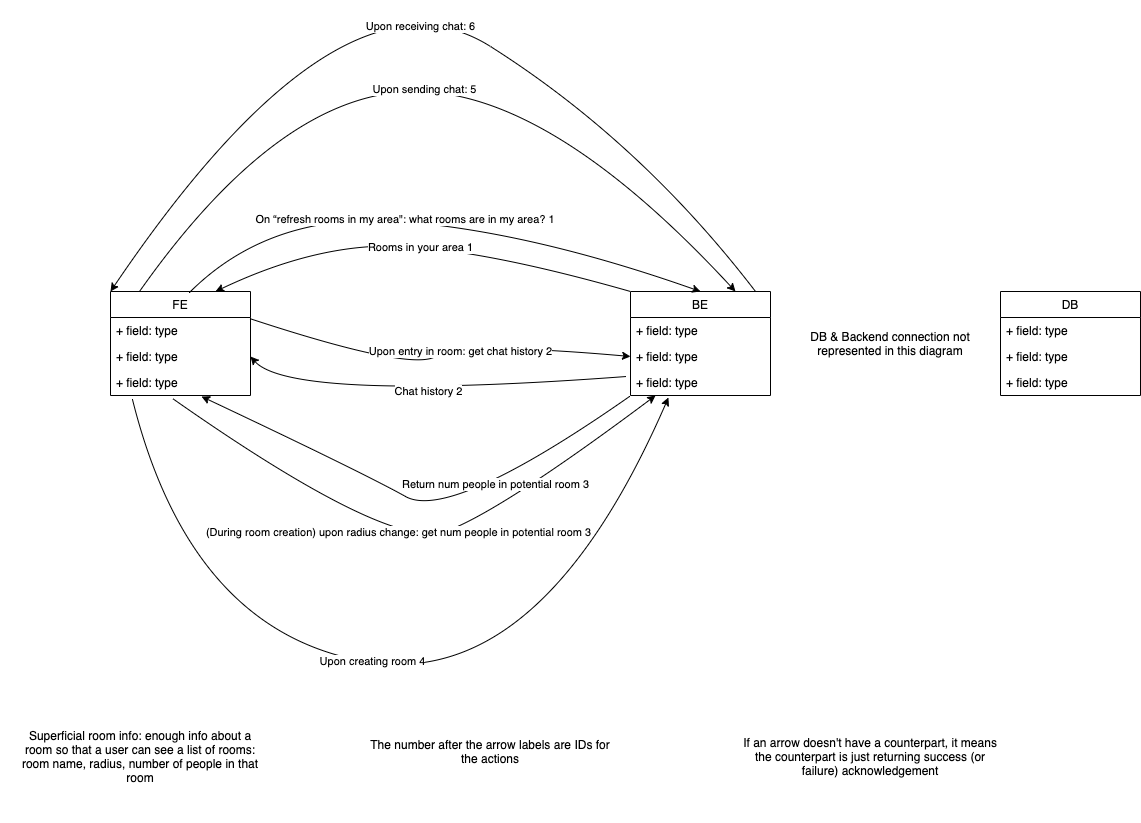

The diagram above was exported from draw.io. Its source (the exported page's mxGraphModel, read from the mxfile embedded in the PNG):
<mxGraphModel dx="3624" dy="2628" grid="1" gridSize="10" guides="1" tooltips="1" connect="1" arrows="1" fold="1" page="1" pageScale="1" pageWidth="850" pageHeight="1100" math="0" shadow="0">
  <root>
    <mxCell id="0" />
    <mxCell id="1" parent="0" />
    <mxCell id="IMpzPzd-eF3-2I5HE6hO-1" value="FE" style="swimlane;fontStyle=0;childLayout=stackLayout;horizontal=1;startSize=26;fillColor=none;horizontalStack=0;resizeParent=1;resizeParentMax=0;resizeLast=0;collapsible=1;marginBottom=0;" vertex="1" parent="1">
      <mxGeometry x="40" y="130" width="140" height="104" as="geometry" />
    </mxCell>
    <mxCell id="IMpzPzd-eF3-2I5HE6hO-2" value="+ field: type" style="text;strokeColor=none;fillColor=none;align=left;verticalAlign=top;spacingLeft=4;spacingRight=4;overflow=hidden;rotatable=0;points=[[0,0.5],[1,0.5]];portConstraint=eastwest;" vertex="1" parent="IMpzPzd-eF3-2I5HE6hO-1">
      <mxGeometry y="26" width="140" height="26" as="geometry" />
    </mxCell>
    <mxCell id="IMpzPzd-eF3-2I5HE6hO-3" value="+ field: type" style="text;strokeColor=none;fillColor=none;align=left;verticalAlign=top;spacingLeft=4;spacingRight=4;overflow=hidden;rotatable=0;points=[[0,0.5],[1,0.5]];portConstraint=eastwest;" vertex="1" parent="IMpzPzd-eF3-2I5HE6hO-1">
      <mxGeometry y="52" width="140" height="26" as="geometry" />
    </mxCell>
    <mxCell id="IMpzPzd-eF3-2I5HE6hO-4" value="+ field: type" style="text;strokeColor=none;fillColor=none;align=left;verticalAlign=top;spacingLeft=4;spacingRight=4;overflow=hidden;rotatable=0;points=[[0,0.5],[1,0.5]];portConstraint=eastwest;" vertex="1" parent="IMpzPzd-eF3-2I5HE6hO-1">
      <mxGeometry y="78" width="140" height="26" as="geometry" />
    </mxCell>
    <mxCell id="IMpzPzd-eF3-2I5HE6hO-5" value="BE" style="swimlane;fontStyle=0;childLayout=stackLayout;horizontal=1;startSize=26;fillColor=none;horizontalStack=0;resizeParent=1;resizeParentMax=0;resizeLast=0;collapsible=1;marginBottom=0;" vertex="1" parent="1">
      <mxGeometry x="560" y="130" width="140" height="104" as="geometry" />
    </mxCell>
    <mxCell id="IMpzPzd-eF3-2I5HE6hO-6" value="+ field: type" style="text;strokeColor=none;fillColor=none;align=left;verticalAlign=top;spacingLeft=4;spacingRight=4;overflow=hidden;rotatable=0;points=[[0,0.5],[1,0.5]];portConstraint=eastwest;" vertex="1" parent="IMpzPzd-eF3-2I5HE6hO-5">
      <mxGeometry y="26" width="140" height="26" as="geometry" />
    </mxCell>
    <mxCell id="IMpzPzd-eF3-2I5HE6hO-7" value="+ field: type" style="text;strokeColor=none;fillColor=none;align=left;verticalAlign=top;spacingLeft=4;spacingRight=4;overflow=hidden;rotatable=0;points=[[0,0.5],[1,0.5]];portConstraint=eastwest;" vertex="1" parent="IMpzPzd-eF3-2I5HE6hO-5">
      <mxGeometry y="52" width="140" height="26" as="geometry" />
    </mxCell>
    <mxCell id="IMpzPzd-eF3-2I5HE6hO-8" value="+ field: type" style="text;strokeColor=none;fillColor=none;align=left;verticalAlign=top;spacingLeft=4;spacingRight=4;overflow=hidden;rotatable=0;points=[[0,0.5],[1,0.5]];portConstraint=eastwest;" vertex="1" parent="IMpzPzd-eF3-2I5HE6hO-5">
      <mxGeometry y="78" width="140" height="26" as="geometry" />
    </mxCell>
    <mxCell id="IMpzPzd-eF3-2I5HE6hO-9" value="DB" style="swimlane;fontStyle=0;childLayout=stackLayout;horizontal=1;startSize=26;fillColor=none;horizontalStack=0;resizeParent=1;resizeParentMax=0;resizeLast=0;collapsible=1;marginBottom=0;" vertex="1" parent="1">
      <mxGeometry x="930" y="130" width="140" height="104" as="geometry" />
    </mxCell>
    <mxCell id="IMpzPzd-eF3-2I5HE6hO-10" value="+ field: type" style="text;strokeColor=none;fillColor=none;align=left;verticalAlign=top;spacingLeft=4;spacingRight=4;overflow=hidden;rotatable=0;points=[[0,0.5],[1,0.5]];portConstraint=eastwest;" vertex="1" parent="IMpzPzd-eF3-2I5HE6hO-9">
      <mxGeometry y="26" width="140" height="26" as="geometry" />
    </mxCell>
    <mxCell id="IMpzPzd-eF3-2I5HE6hO-11" value="+ field: type" style="text;strokeColor=none;fillColor=none;align=left;verticalAlign=top;spacingLeft=4;spacingRight=4;overflow=hidden;rotatable=0;points=[[0,0.5],[1,0.5]];portConstraint=eastwest;" vertex="1" parent="IMpzPzd-eF3-2I5HE6hO-9">
      <mxGeometry y="52" width="140" height="26" as="geometry" />
    </mxCell>
    <mxCell id="IMpzPzd-eF3-2I5HE6hO-12" value="+ field: type" style="text;strokeColor=none;fillColor=none;align=left;verticalAlign=top;spacingLeft=4;spacingRight=4;overflow=hidden;rotatable=0;points=[[0,0.5],[1,0.5]];portConstraint=eastwest;" vertex="1" parent="IMpzPzd-eF3-2I5HE6hO-9">
      <mxGeometry y="78" width="140" height="26" as="geometry" />
    </mxCell>
    <mxCell id="IMpzPzd-eF3-2I5HE6hO-13" value="" style="curved=1;endArrow=classic;html=1;exitX=0.564;exitY=0.01;exitDx=0;exitDy=0;exitPerimeter=0;entryX=0.5;entryY=0;entryDx=0;entryDy=0;" edge="1" parent="1" source="IMpzPzd-eF3-2I5HE6hO-1" target="IMpzPzd-eF3-2I5HE6hO-5">
      <mxGeometry width="50" height="50" relative="1" as="geometry">
        <mxPoint x="230" y="100" as="sourcePoint" />
        <mxPoint x="620" y="120" as="targetPoint" />
        <Array as="points">
          <mxPoint x="200" y="50" />
          <mxPoint x="460" y="70" />
        </Array>
      </mxGeometry>
    </mxCell>
    <mxCell id="IMpzPzd-eF3-2I5HE6hO-14" value="On “refresh rooms in my area&quot;: what rooms are in my area? 1&amp;nbsp;" style="edgeLabel;html=1;align=center;verticalAlign=middle;resizable=0;points=[];" vertex="1" connectable="0" parent="IMpzPzd-eF3-2I5HE6hO-13">
      <mxGeometry x="-0.0985" y="3" relative="1" as="geometry">
        <mxPoint as="offset" />
      </mxGeometry>
    </mxCell>
    <mxCell id="IMpzPzd-eF3-2I5HE6hO-15" value="Rooms in your area 1" style="curved=1;endArrow=classic;html=1;exitX=0;exitY=0;exitDx=0;exitDy=0;entryX=0.75;entryY=0;entryDx=0;entryDy=0;" edge="1" parent="1">
      <mxGeometry width="50" height="50" relative="1" as="geometry">
        <mxPoint x="560" y="130" as="sourcePoint" />
        <mxPoint x="145" y="130" as="targetPoint" />
        <Array as="points">
          <mxPoint x="420" y="90" />
          <mxPoint x="250" y="80" />
        </Array>
      </mxGeometry>
    </mxCell>
    <mxCell id="IMpzPzd-eF3-2I5HE6hO-20" value="Superficial room info: enough info about a room so that a user can see a list of rooms: room name, radius, number of people in that room" style="text;html=1;strokeColor=none;fillColor=none;align=center;verticalAlign=middle;whiteSpace=wrap;rounded=0;" vertex="1" parent="1">
      <mxGeometry x="-50" y="530" width="240" height="130" as="geometry" />
    </mxCell>
    <mxCell id="IMpzPzd-eF3-2I5HE6hO-21" value="" style="curved=1;endArrow=classic;html=1;exitX=0.993;exitY=0.038;exitDx=0;exitDy=0;exitPerimeter=0;entryX=0;entryY=0.5;entryDx=0;entryDy=0;" edge="1" parent="1" source="IMpzPzd-eF3-2I5HE6hO-2" target="IMpzPzd-eF3-2I5HE6hO-7">
      <mxGeometry width="50" height="50" relative="1" as="geometry">
        <mxPoint x="350" y="310" as="sourcePoint" />
        <mxPoint x="540" y="200" as="targetPoint" />
        <Array as="points">
          <mxPoint x="340" y="210" />
          <mxPoint x="390" y="180" />
        </Array>
      </mxGeometry>
    </mxCell>
    <mxCell id="IMpzPzd-eF3-2I5HE6hO-22" value="Upon entry in room: get chat history 2" style="edgeLabel;html=1;align=center;verticalAlign=middle;resizable=0;points=[];" vertex="1" connectable="0" parent="IMpzPzd-eF3-2I5HE6hO-21">
      <mxGeometry x="0.1115" y="-7" relative="1" as="geometry">
        <mxPoint as="offset" />
      </mxGeometry>
    </mxCell>
    <mxCell id="IMpzPzd-eF3-2I5HE6hO-23" value="Chat history 2" style="curved=1;endArrow=classic;html=1;entryX=1;entryY=0.5;entryDx=0;entryDy=0;exitX=-0.029;exitY=0.269;exitDx=0;exitDy=0;exitPerimeter=0;" edge="1" parent="1" source="IMpzPzd-eF3-2I5HE6hO-8" target="IMpzPzd-eF3-2I5HE6hO-3">
      <mxGeometry width="50" height="50" relative="1" as="geometry">
        <mxPoint x="220" y="340" as="sourcePoint" />
        <mxPoint x="270" y="290" as="targetPoint" />
        <Array as="points">
          <mxPoint x="220" y="240" />
        </Array>
      </mxGeometry>
    </mxCell>
    <mxCell id="IMpzPzd-eF3-2I5HE6hO-24" value="" style="curved=1;endArrow=classic;html=1;exitX=0.443;exitY=1.115;exitDx=0;exitDy=0;exitPerimeter=0;entryX=0.179;entryY=1;entryDx=0;entryDy=0;entryPerimeter=0;" edge="1" parent="1" source="IMpzPzd-eF3-2I5HE6hO-4" target="IMpzPzd-eF3-2I5HE6hO-8">
      <mxGeometry width="50" height="50" relative="1" as="geometry">
        <mxPoint x="90" y="340" as="sourcePoint" />
        <mxPoint x="140" y="290" as="targetPoint" />
        <Array as="points">
          <mxPoint x="320" y="390" />
          <mxPoint x="430" y="350" />
        </Array>
      </mxGeometry>
    </mxCell>
    <mxCell id="IMpzPzd-eF3-2I5HE6hO-25" value="(During room creation) upon radius change: get num people in potential room 3" style="edgeLabel;html=1;align=center;verticalAlign=middle;resizable=0;points=[];" vertex="1" connectable="0" parent="IMpzPzd-eF3-2I5HE6hO-24">
      <mxGeometry x="-0.0519" relative="1" as="geometry">
        <mxPoint y="-17.38" as="offset" />
      </mxGeometry>
    </mxCell>
    <mxCell id="IMpzPzd-eF3-2I5HE6hO-26" value="" style="curved=1;endArrow=classic;html=1;entryX=0.65;entryY=1.038;entryDx=0;entryDy=0;entryPerimeter=0;exitX=-0.007;exitY=1.038;exitDx=0;exitDy=0;exitPerimeter=0;" edge="1" parent="1" source="IMpzPzd-eF3-2I5HE6hO-8" target="IMpzPzd-eF3-2I5HE6hO-4">
      <mxGeometry width="50" height="50" relative="1" as="geometry">
        <mxPoint y="350" as="sourcePoint" />
        <mxPoint x="50" y="300" as="targetPoint" />
        <Array as="points">
          <mxPoint x="380" y="360" />
          <mxPoint x="290" y="310" />
        </Array>
      </mxGeometry>
    </mxCell>
    <mxCell id="IMpzPzd-eF3-2I5HE6hO-27" value="Return num people in potential room 3" style="edgeLabel;html=1;align=center;verticalAlign=middle;resizable=0;points=[];" vertex="1" connectable="0" parent="IMpzPzd-eF3-2I5HE6hO-26">
      <mxGeometry x="-0.3538" y="-6" relative="1" as="geometry">
        <mxPoint as="offset" />
      </mxGeometry>
    </mxCell>
    <mxCell id="IMpzPzd-eF3-2I5HE6hO-30" value="" style="curved=1;endArrow=classic;html=1;exitX=0.157;exitY=1.154;exitDx=0;exitDy=0;exitPerimeter=0;entryX=0.271;entryY=1.077;entryDx=0;entryDy=0;entryPerimeter=0;" edge="1" parent="1" source="IMpzPzd-eF3-2I5HE6hO-4" target="IMpzPzd-eF3-2I5HE6hO-8">
      <mxGeometry width="50" height="50" relative="1" as="geometry">
        <mxPoint x="70" y="470" as="sourcePoint" />
        <mxPoint x="120" y="420" as="targetPoint" />
        <Array as="points">
          <mxPoint x="120" y="470" />
          <mxPoint x="470" y="530" />
        </Array>
      </mxGeometry>
    </mxCell>
    <mxCell id="IMpzPzd-eF3-2I5HE6hO-31" value="Upon creating room 4" style="edgeLabel;html=1;align=center;verticalAlign=middle;resizable=0;points=[];" vertex="1" connectable="0" parent="IMpzPzd-eF3-2I5HE6hO-30">
      <mxGeometry x="-0.0765" y="2" relative="1" as="geometry">
        <mxPoint as="offset" />
      </mxGeometry>
    </mxCell>
    <mxCell id="IMpzPzd-eF3-2I5HE6hO-33" value="DB &amp;amp; Backend connection not represented in this diagram" style="text;html=1;strokeColor=none;fillColor=none;align=center;verticalAlign=middle;whiteSpace=wrap;rounded=0;" vertex="1" parent="1">
      <mxGeometry x="730" y="143" width="180" height="78" as="geometry" />
    </mxCell>
    <mxCell id="IMpzPzd-eF3-2I5HE6hO-37" value="" style="curved=1;endArrow=classic;html=1;exitX=0.207;exitY=0;exitDx=0;exitDy=0;exitPerimeter=0;entryX=0.75;entryY=0;entryDx=0;entryDy=0;" edge="1" parent="1" source="IMpzPzd-eF3-2I5HE6hO-1" target="IMpzPzd-eF3-2I5HE6hO-5">
      <mxGeometry width="50" height="50" relative="1" as="geometry">
        <mxPoint x="260" y="-30" as="sourcePoint" />
        <mxPoint x="310" y="-80" as="targetPoint" />
        <Array as="points">
          <mxPoint x="210" y="-70" />
          <mxPoint x="480" y="-70" />
        </Array>
      </mxGeometry>
    </mxCell>
    <mxCell id="IMpzPzd-eF3-2I5HE6hO-38" value="Upon sending chat: 5" style="edgeLabel;html=1;align=center;verticalAlign=middle;resizable=0;points=[];" vertex="1" connectable="0" parent="IMpzPzd-eF3-2I5HE6hO-37">
      <mxGeometry x="-0.0149" y="3" relative="1" as="geometry">
        <mxPoint as="offset" />
      </mxGeometry>
    </mxCell>
    <mxCell id="IMpzPzd-eF3-2I5HE6hO-39" value="" style="curved=1;endArrow=classic;html=1;entryX=0;entryY=0;entryDx=0;entryDy=0;exitX=0.893;exitY=0;exitDx=0;exitDy=0;exitPerimeter=0;" edge="1" parent="1" source="IMpzPzd-eF3-2I5HE6hO-5" target="IMpzPzd-eF3-2I5HE6hO-1">
      <mxGeometry width="50" height="50" relative="1" as="geometry">
        <mxPoint x="520" y="-20" as="sourcePoint" />
        <mxPoint x="570" y="-70" as="targetPoint" />
        <Array as="points">
          <mxPoint x="570" y="-20" />
          <mxPoint x="270" y="-210" />
        </Array>
      </mxGeometry>
    </mxCell>
    <mxCell id="IMpzPzd-eF3-2I5HE6hO-40" value="Upon receiving chat: 6" style="edgeLabel;html=1;align=center;verticalAlign=middle;resizable=0;points=[];" vertex="1" connectable="0" parent="IMpzPzd-eF3-2I5HE6hO-39">
      <mxGeometry x="-0.0828" y="20" relative="1" as="geometry">
        <mxPoint as="offset" />
      </mxGeometry>
    </mxCell>
    <mxCell id="IMpzPzd-eF3-2I5HE6hO-41" value="If an arrow doesn't have a counterpart, it means the counterpart is just returning success (or failure) acknowledgement" style="text;html=1;strokeColor=none;fillColor=none;align=center;verticalAlign=middle;whiteSpace=wrap;rounded=0;" vertex="1" parent="1">
      <mxGeometry x="670" y="575" width="260" height="40" as="geometry" />
    </mxCell>
    <mxCell id="IMpzPzd-eF3-2I5HE6hO-42" value="The number after the arrow labels are IDs for the actions" style="text;html=1;strokeColor=none;fillColor=none;align=center;verticalAlign=middle;whiteSpace=wrap;rounded=0;" vertex="1" parent="1">
      <mxGeometry x="290" y="570" width="260" height="40" as="geometry" />
    </mxCell>
  </root>
</mxGraphModel>